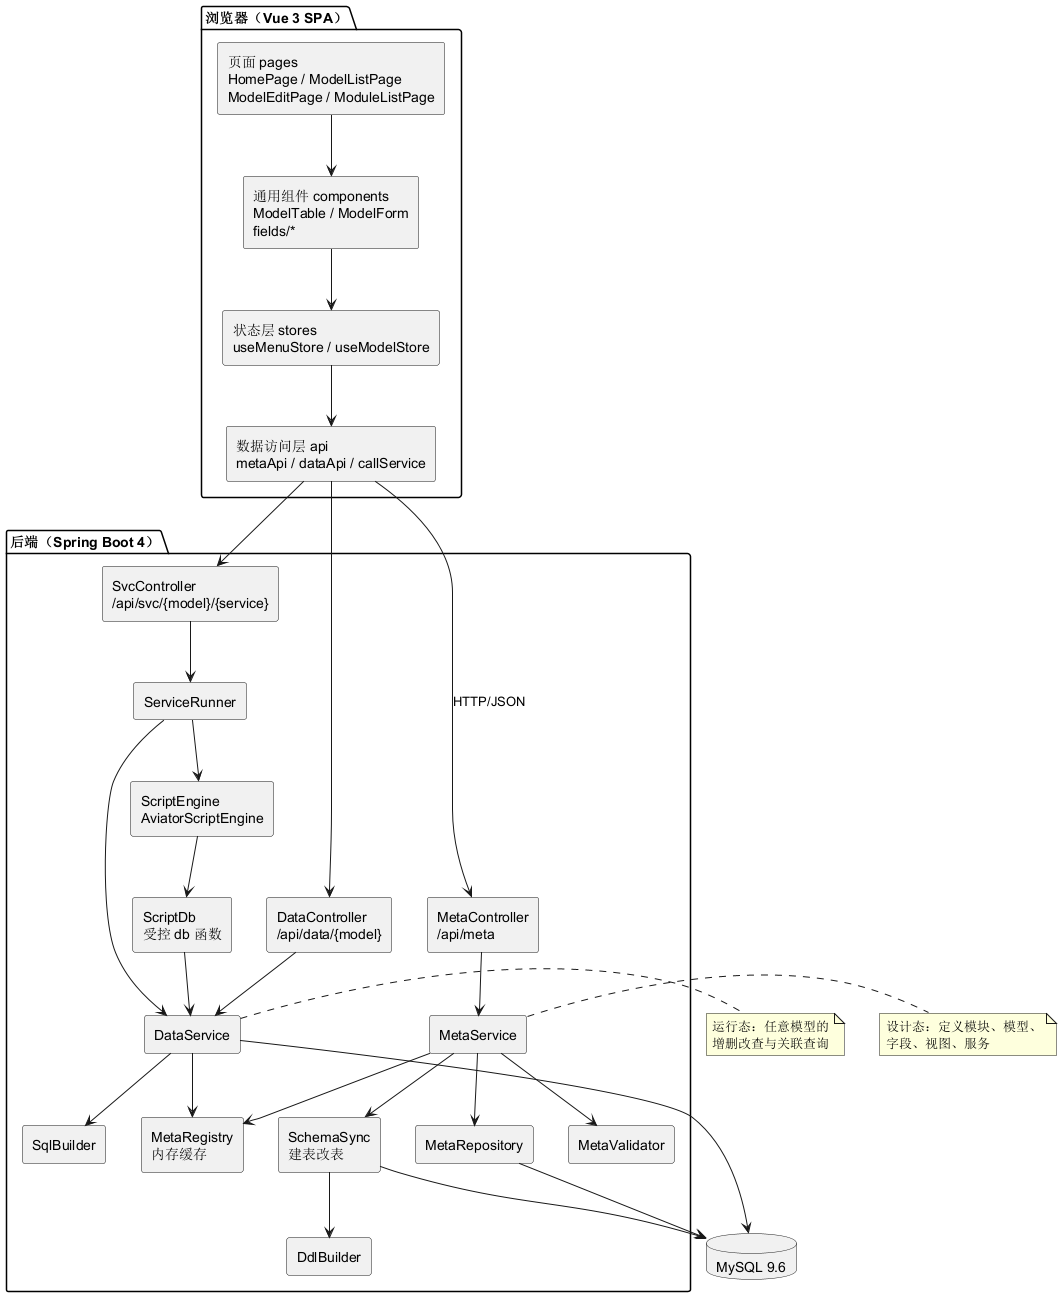

The diagram above was rendered by PlantUML. Its source (embedded in the PNG):
@startuml
skinparam componentStyle rectangle
skinparam shadowing false

package "浏览器（Vue 3 SPA）" {
  [页面 pages\nHomePage / ModelListPage\nModelEditPage / ModuleListPage] as PAGES
  [通用组件 components\nModelTable / ModelForm\nfields/*] as COMP
  [状态层 stores\nuseMenuStore / useModelStore] as STORE
  [数据访问层 api\nmetaApi / dataApi / callService] as API
}

package "后端（Spring Boot 4）" {
  [MetaController\n/api/meta] as MC
  [MetaService] as MS
  [MetaValidator] as MV
  [MetaRepository] as MR
  [MetaRegistry\n内存缓存] as REG
  [SchemaSync\n建表改表] as SS
  [DdlBuilder] as DDL
  [DataController\n/api/data/{model}] as DC
  [DataService] as DS
  [SqlBuilder] as SB
  [SvcController\n/api/svc/{model}/{service}] as SC
  [ServiceRunner] as SR
  [ScriptEngine\nAviatorScriptEngine] as SE
  [ScriptDb\n受控 db 函数] as SDB
}

database "MySQL 9.6" as DB

PAGES --> COMP
COMP --> STORE
STORE --> API
API --> MC : HTTP/JSON
API --> DC
API --> SC

MC --> MS
MS --> MV
MS --> MR
MS --> SS
MS --> REG
SS --> DDL
SS --> DB
MR --> DB

DC --> DS
DS --> SB
DS --> REG
DS --> DB

SC --> SR
SR --> SE
SR --> DS
SE --> SDB
SDB --> DS

note right of MS : 设计态：定义模块、模型、\n字段、视图、服务
note right of DS : 运行态：任意模型的\n增删改查与关联查询
@enduml